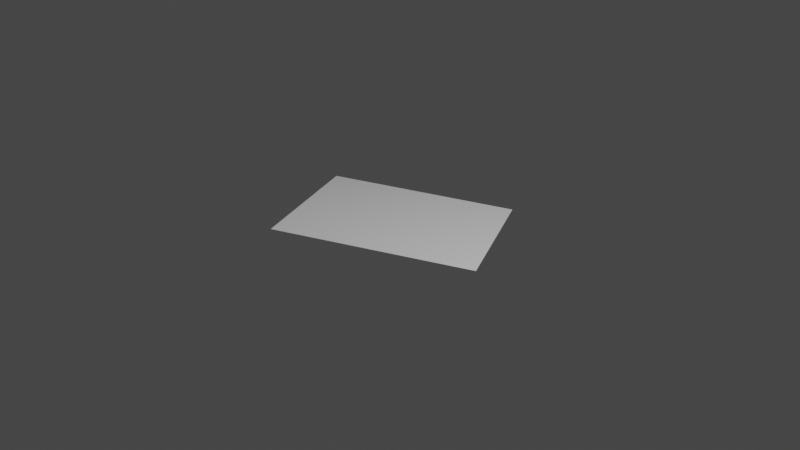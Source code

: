 # Source: example.blend  (saved by Blender 2.91.10; exported with 4.5.12 LTS)
import bpy
from mathutils import Matrix  # noqa: F401  (used for matrix-valued properties, if any)

bpy.ops.wm.read_factory_settings(use_empty=True)
scene = bpy.context.scene
scene.name = 'Scene'

# ---- collections
col_collection = bpy.data.collections.new('Collection'); scene.collection.children.link(col_collection)

# ---- world
world_world = bpy.data.worlds.new('World'); scene.world = world_world
world_world.use_nodes = True; world_world.node_tree.nodes.clear()
_N = world_world.node_tree.nodes; _L = world_world.node_tree.links
n0 = _N.new('ShaderNodeOutputWorld'); n0.name = 'World Output'; n0.location = (300, 300)
n1 = _N.new('ShaderNodeBackground'); n1.name = 'Background'; n1.location = (10, 300)
n1.inputs[0].default_value = (0.05088, 0.05088, 0.05088, 1.0)
_L.new(n1.outputs[0], n0.inputs[0])
n0.is_active_output = True
world_world.color = (0.05088, 0.05088, 0.05088)
world_world.use_sun_shadow = False
world_world.sun_shadow_jitter_overblur = 0.0

# ---- cameras
cam_camera = bpy.data.cameras.new('Camera')
cam_camera.clip_end = 100.0
cam_camera.ortho_scale = 7.314

# ---- lights
light_light = bpy.data.lights.new('Light', 'POINT')
light_light.transmission_factor = 0.0
light_light.energy = 1000.0
light_light.shadow_soft_size = 0.1
light_light.shadow_maximum_resolution = 0.006
light_light.use_absolute_resolution = True

# ---- meshes
me_plane = bpy.data.meshes.new('Plane')
me_plane.from_pydata([(-1.0, -1.0, 0.0), (1.0, -1.0, 0.0), (-1.0, 1.0, 0.0), (1.0, 1.0, 0.0)], [], [(0, 1, 3, 2)])
_uv = me_plane.uv_layers.new(name='UVMap')
_uv.uv.foreach_set('vector', [0.0, 0.0, 1.0, 0.0, 1.0, 1.0, 0.0, 1.0])
me_plane.use_remesh_fix_poles = True
me_plane.use_remesh_preserve_attributes = False
me_plane.use_mirror_vertex_groups = False
me_plane.update()

# ---- objects
ob_light = bpy.data.objects.new('Light', light_light)
ob_camera = bpy.data.objects.new('Camera', cam_camera)
ob_plane = bpy.data.objects.new('Plane', me_plane)

# ---- transforms, parenting, visibility, modifiers, constraints
ob_light.location = (4.076, 1.005, 5.904)
ob_light.rotation_euler = (0.6503, 0.05522, 1.866)
ob_light.lock_rotations_4d = False
ob_light.empty_display_type = 'ARROWS'
ob_light.color = (0.0, 0.0, 0.0, 0.0)
ob_light.lineart.crease_threshold = 0.0
ob_camera.location = (7.359, -6.926, 4.958)
ob_camera.rotation_euler = (1.109, 0.0, 0.8149)
ob_camera.lock_rotations_4d = False
ob_camera.empty_display_type = 'ARROWS'
ob_camera.color = (0.0, 0.0, 0.0, 0.0)
ob_camera.display_type = 'WIRE'
ob_camera.lineart.crease_threshold = 0.0
ob_plane.location = (0.0, 0.0, 0.0)
ob_plane.rotation_mode = 'QUATERNION'
ob_plane.rotation_quaternion = (3.42, -0.2924, 0.06279, 0.9537)
ob_plane.lineart.crease_threshold = 0.0

# ---- collection membership
col_collection.objects.link(ob_light)
col_collection.objects.link(ob_camera)
col_collection.objects.link(ob_plane)

# ---- scene / render settings (as saved in the file)
scene.camera = ob_camera
scene.frame_start = 1; scene.frame_end = 1648; scene.frame_set(207)
scene.render.engine = 'BLENDER_EEVEE_NEXT'
scene.cycles.use_denoising = False
scene.cycles.samples = 128
scene.cycles.sampling_pattern = 'TABULATED_SOBOL'
scene.cycles.use_adaptive_sampling = False
scene.cycles.use_light_tree = False
scene.view_settings.view_transform = 'Filmic'
bpy.context.view_layer.update()
